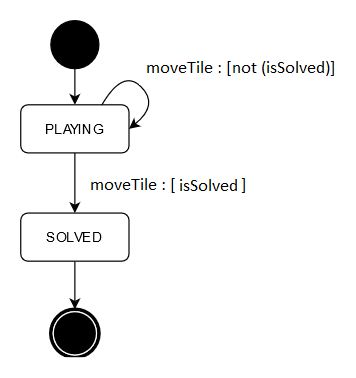

The diagram above was exported from draw.io. Its source (the exported page's mxGraphModel, read from the mxfile embedded in the PNG):
<mxGraphModel dx="1038" dy="575" grid="1" gridSize="10" guides="1" tooltips="1" connect="1" arrows="1" fold="1" page="1" pageScale="1" pageWidth="850" pageHeight="1100" background="#ffffff" math="0" shadow="0">
  <root>
    <mxCell id="0" />
    <mxCell id="1" parent="0" />
    <mxCell id="JqtCJLquTjLOfbFWTCIB-5" style="edgeStyle=orthogonalEdgeStyle;rounded=0;orthogonalLoop=1;jettySize=auto;html=1;exitX=0.5;exitY=1;exitDx=0;exitDy=0;entryX=0.5;entryY=0;entryDx=0;entryDy=0;" edge="1" parent="1" source="JqtCJLquTjLOfbFWTCIB-1" target="JqtCJLquTjLOfbFWTCIB-4">
      <mxGeometry relative="1" as="geometry" />
    </mxCell>
    <mxCell id="JqtCJLquTjLOfbFWTCIB-1" value="" style="ellipse;whiteSpace=wrap;html=1;rounded=0;shadow=0;comic=0;labelBackgroundColor=none;strokeWidth=1;fillColor=#000000;fontFamily=Verdana;fontSize=12;align=center;" vertex="1" parent="1">
      <mxGeometry x="65" y="30" width="40" height="40" as="geometry" />
    </mxCell>
    <mxCell id="JqtCJLquTjLOfbFWTCIB-3" value="" style="shape=mxgraph.bpmn.shape;html=1;verticalLabelPosition=bottom;labelBackgroundColor=#ffffff;verticalAlign=top;perimeter=ellipsePerimeter;outline=end;symbol=terminate;rounded=0;shadow=0;comic=0;strokeWidth=1;fontFamily=Verdana;fontSize=12;align=center;" vertex="1" parent="1">
      <mxGeometry x="65" y="270" width="40" height="40" as="geometry" />
    </mxCell>
    <mxCell id="JqtCJLquTjLOfbFWTCIB-10" style="edgeStyle=orthogonalEdgeStyle;rounded=0;orthogonalLoop=1;jettySize=auto;html=1;exitX=0.5;exitY=1;exitDx=0;exitDy=0;entryX=0.5;entryY=0;entryDx=0;entryDy=0;" edge="1" parent="1" source="JqtCJLquTjLOfbFWTCIB-4" target="JqtCJLquTjLOfbFWTCIB-9">
      <mxGeometry relative="1" as="geometry" />
    </mxCell>
    <mxCell id="JqtCJLquTjLOfbFWTCIB-4" value="PLAYING" style="rounded=1;whiteSpace=wrap;html=1;" vertex="1" parent="1">
      <mxGeometry x="40" y="100" width="90" height="40" as="geometry" />
    </mxCell>
    <mxCell id="JqtCJLquTjLOfbFWTCIB-6" value="" style="curved=1;endArrow=classic;html=1;exitX=0.75;exitY=0;exitDx=0;exitDy=0;entryX=1;entryY=0.5;entryDx=0;entryDy=0;" edge="1" parent="1" source="JqtCJLquTjLOfbFWTCIB-4" target="JqtCJLquTjLOfbFWTCIB-4">
      <mxGeometry width="50" height="50" relative="1" as="geometry">
        <mxPoint x="165" y="210" as="sourcePoint" />
        <mxPoint x="215" y="160" as="targetPoint" />
        <Array as="points">
          <mxPoint x="125" y="70" />
          <mxPoint x="155" y="100" />
        </Array>
      </mxGeometry>
    </mxCell>
    <mxCell id="JqtCJLquTjLOfbFWTCIB-7" value="not [isSolved]" style="text;html=1;align=center;verticalAlign=middle;resizable=0;points=[];autosize=1;" vertex="1" parent="1">
      <mxGeometry x="130" y="66" width="90" height="20" as="geometry" />
    </mxCell>
    <mxCell id="JqtCJLquTjLOfbFWTCIB-11" style="edgeStyle=orthogonalEdgeStyle;rounded=0;orthogonalLoop=1;jettySize=auto;html=1;exitX=0.5;exitY=1;exitDx=0;exitDy=0;entryX=0.5;entryY=0;entryDx=0;entryDy=0;" edge="1" parent="1" source="JqtCJLquTjLOfbFWTCIB-9" target="JqtCJLquTjLOfbFWTCIB-3">
      <mxGeometry relative="1" as="geometry" />
    </mxCell>
    <mxCell id="JqtCJLquTjLOfbFWTCIB-9" value="SOLVED" style="rounded=1;whiteSpace=wrap;html=1;" vertex="1" parent="1">
      <mxGeometry x="40" y="190" width="90" height="40" as="geometry" />
    </mxCell>
    <mxCell id="JqtCJLquTjLOfbFWTCIB-12" value="isSolved" style="text;html=1;align=center;verticalAlign=middle;resizable=0;points=[];autosize=1;" vertex="1" parent="1">
      <mxGeometry x="88" y="160" width="60" height="20" as="geometry" />
    </mxCell>
  </root>
</mxGraphModel>